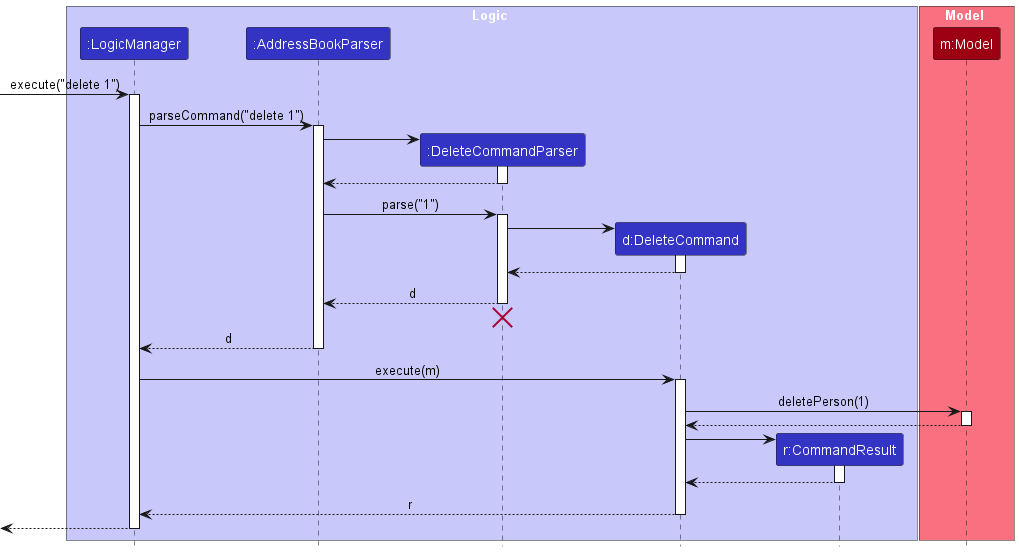

The diagram above was rendered by PlantUML. Its source (embedded in the PNG):
@startuml
!include style.puml
skinparam ArrowFontStyle plain

box Logic LOGIC_COLOR_T1
participant ":LogicManager" as LogicManager LOGIC_COLOR
participant ":AddressBookParser" as AddressBookParser LOGIC_COLOR
participant ":DeleteCommandParser" as DeleteCommandParser LOGIC_COLOR
participant "d:DeleteCommand" as DeleteCommand LOGIC_COLOR
participant "r:CommandResult" as CommandResult LOGIC_COLOR
end box

box Model MODEL_COLOR_T1
participant "m:Model" as Model MODEL_COLOR
end box

[-> LogicManager : execute("delete 1")
activate LogicManager

LogicManager -> AddressBookParser : parseCommand("delete 1")
activate AddressBookParser

create DeleteCommandParser
AddressBookParser -> DeleteCommandParser
activate DeleteCommandParser

DeleteCommandParser --> AddressBookParser
deactivate DeleteCommandParser

AddressBookParser -> DeleteCommandParser : parse("1")
activate DeleteCommandParser

create DeleteCommand
DeleteCommandParser -> DeleteCommand
activate DeleteCommand

DeleteCommand --> DeleteCommandParser : 
deactivate DeleteCommand

DeleteCommandParser --> AddressBookParser : d
deactivate DeleteCommandParser
'Hidden arrow to position the destroy marker below the end of the activation bar.
DeleteCommandParser -[hidden]-> AddressBookParser
destroy DeleteCommandParser

AddressBookParser --> LogicManager : d
deactivate AddressBookParser

LogicManager -> DeleteCommand : execute(m)
activate DeleteCommand

DeleteCommand -> Model : deletePerson(1)
activate Model

Model --> DeleteCommand
deactivate Model

create CommandResult
DeleteCommand -> CommandResult
activate CommandResult

CommandResult --> DeleteCommand
deactivate CommandResult

DeleteCommand --> LogicManager : r
deactivate DeleteCommand

[<--LogicManager
deactivate LogicManager
@enduml